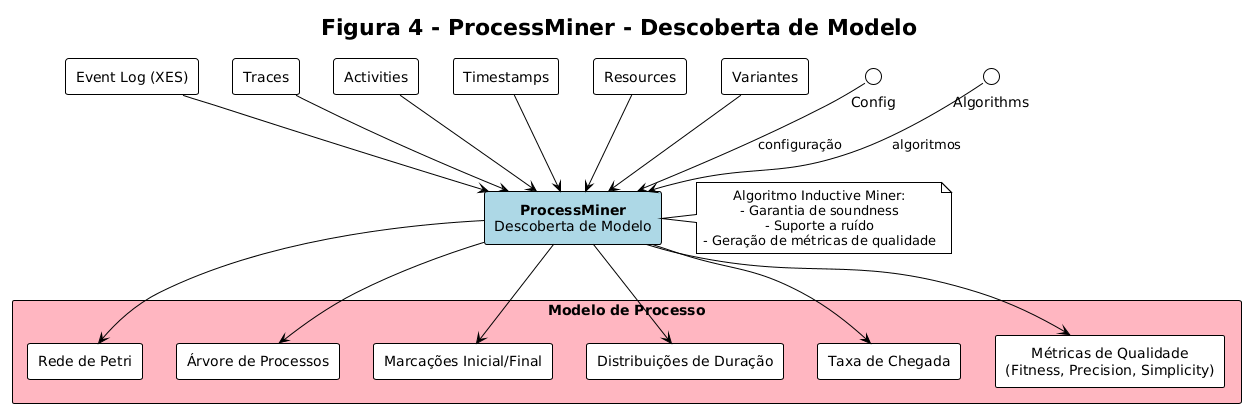

The diagram above was rendered by PlantUML. Its source (embedded in the PNG):
@startuml
!theme plain
skinparam defaultTextAlignment center
skinparam componentStyle rectangle

title Figura 4 - ProcessMiner - Descoberta de Modelo

' Central component
rectangle "**ProcessMiner**\nDescoberta de Modelo" as Miner #LightBlue {
}

' Input data - Left side
component "Event Log (XES)" as EventLog
component "Traces" as Traces
component "Activities" as Activities
component "Timestamps" as Timestamps
component "Resources" as Resources
component "Variantes" as Variants


' Outputs - Right side
rectangle "Modelo de Processo" as Output #LightPink {
    component "Rede de Petri" as PetriNet
    component "Árvore de Processos" as ProcessTree
    component "Marcações Inicial/Final" as Markings
    component "Distribuições de Duração" as Durations
    component "Taxa de Chegada" as ArrivalRate
    component "Métricas de Qualidade\n(Fitness, Precision, Simplicity)" as Metrics
}

' Connections - Inputs from left
EventLog --> Miner
Traces --> Miner
Activities --> Miner
Timestamps --> Miner
Resources --> Miner
Variants --> Miner

' Connections - Config from top
Config --> Miner : configuração

' Connections - Algorithms from bottom
Algorithms --> Miner : algoritmos

' Connections - Outputs to right
Miner --> PetriNet
Miner --> ProcessTree
Miner --> Markings
Miner --> Durations
Miner --> ArrivalRate
Miner --> Metrics

' Annotations
note right of Miner
  Algoritmo Inductive Miner:
  - Garantia de soundness
  - Suporte a ruído
  - Geração de métricas de qualidade
end note
@enduml